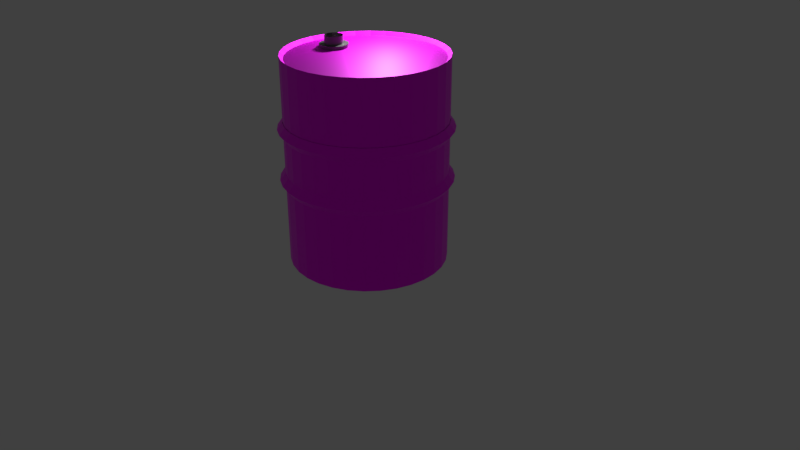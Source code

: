# Source: oilBarrel.blend  (saved by Blender 2.79.0; exported with 4.5.12 LTS)
import bpy
from mathutils import Matrix  # noqa: F401  (used for matrix-valued properties, if any)

bpy.ops.wm.read_factory_settings(use_empty=True)
scene = bpy.context.scene
scene.name = 'Scene'

# ---- collections
col_collection_1 = bpy.data.collections.new('Collection 1'); scene.collection.children.link(col_collection_1)

# ---- images (referenced by path relative to the original .blend; pixels are not part of the script)
import os
ASSET_DIR = os.environ.get("B2B_ASSET_DIR", "")  # directory of the original .blend (textures are referenced by path, not embedded)
HERE = os.path.dirname(os.path.abspath(__file__))  # packed textures are extracted next to this script under _unpacked/

def load_image(name, relpath, width, height, colorspace="sRGB"):
    """Load a texture the original file referenced (path relative to the .blend, or extracted next to this script)."""
    p = next((c for c in (os.path.join(HERE, relpath), os.path.join(ASSET_DIR, relpath)) if relpath and os.path.exists(c)), "")
    if p:
        img = bpy.data.images.load(p, check_existing=True)
        img.name = name
    else:  # same state as the original file: an image datablock whose file is absent (Cycles renders it pink)
        img = bpy.data.images.new(name, width, height)
        img.source = "FILE"
        img.filepath = "//" + (relpath or name)
    img.colorspace_settings.name = colorspace
    return img
img_texturescom_metalpainted0206_1_m_jpg = load_image('TexturesCom_MetalPainted0206_1_M.jpg', 'TexturesCom_MetalPainted0206_1_M.jpg', 1024, 1024, 'sRGB')
img_yellowsteelscratched_tiff = load_image('yellowSteelScratched.tiff', 'yellowSteelScratched.tiff', 1024, 1024, 'sRGB')

# ---- materials (node trees are filled in below, after node groups)
mat_redsteel = bpy.data.materials.new('redSteel')
mat_redsteel.alpha_threshold = 0.0
mat_redsteel.roughness = 0.5
mat_yellowsteel = bpy.data.materials.new('yellowSteel')
mat_yellowsteel.alpha_threshold = 0.0
mat_yellowsteel.roughness = 0.5
mat_shinymetalbarreltop = bpy.data.materials.new('shinyMetalBarrelTop')
mat_shinymetalbarreltop.alpha_threshold = 0.0
mat_shinymetalbarreltop.roughness = 0.5

# ---- material node trees
mat_redsteel.use_nodes = True; mat_redsteel.node_tree.nodes.clear()
_N = mat_redsteel.node_tree.nodes; _L = mat_redsteel.node_tree.links
n0 = _N.new('ShaderNodeOutputMaterial'); n0.name = 'Material Output'; n0.location = (300, 300)
n1 = _N.new('ShaderNodeBsdfPrincipled'); n1.name = 'Principled BSDF'; n1.location = (99, 319)
n1.width = 150
n1.subsurface_method = 'BURLEY'
n1.inputs[1].default_value = 0.7926
n1.inputs[3].default_value = 1.45
n1.inputs[9].default_value = (1.0, 1.0, 1.0)
n2 = _N.new('ShaderNodeTexImage'); n2.name = 'Image Texture'; n2.location = (-94, 236)
n2.width = 140
n2.image = img_texturescom_metalpainted0206_1_m_jpg
_L.new(n1.outputs[0], n0.inputs[0])
_L.new(n2.outputs[0], n1.inputs[0])
n0.is_active_output = True
mat_yellowsteel.use_nodes = True; mat_yellowsteel.node_tree.nodes.clear()
_N = mat_yellowsteel.node_tree.nodes; _L = mat_yellowsteel.node_tree.links
n0 = _N.new('ShaderNodeOutputMaterial'); n0.name = 'Material Output'; n0.location = (165, 294)
n1 = _N.new('ShaderNodeBsdfPrincipled'); n1.name = 'Principled BSDF'; n1.location = (-21, 309)
n1.width = 150
n1.subsurface_method = 'BURLEY'
n1.inputs[1].default_value = 0.7324
n1.inputs[2].default_value = 0.5401
n1.inputs[3].default_value = 1.45
n1.inputs[9].default_value = (1.0, 1.0, 1.0)
n2 = _N.new('ShaderNodeTexImage'); n2.name = 'Image Texture'; n2.location = (-204, 223)
n2.width = 140
n2.image = img_yellowsteelscratched_tiff
_L.new(n1.outputs[0], n0.inputs[0])
_L.new(n2.outputs[0], n1.inputs[0])
n0.is_active_output = True
mat_shinymetalbarreltop.use_nodes = True; mat_shinymetalbarreltop.node_tree.nodes.clear()
_N = mat_shinymetalbarreltop.node_tree.nodes; _L = mat_shinymetalbarreltop.node_tree.links
n0 = _N.new('ShaderNodeOutputMaterial'); n0.name = 'Material Output'; n0.location = (300, 300)
n1 = _N.new('ShaderNodeBsdfPrincipled'); n1.name = 'Principled BSDF'; n1.location = (110, 324)
n1.width = 150
n1.subsurface_method = 'BURLEY'
n1.inputs[0].default_value = (0.2485, 0.2485, 0.2485, 1.0)
n1.inputs[1].default_value = 1.0
n1.inputs[3].default_value = 1.45
n1.inputs[9].default_value = (1.0, 1.0, 1.0)
_L.new(n1.outputs[0], n0.inputs[0])
n0.is_active_output = True

# ---- world
world_world = bpy.data.worlds.new('World'); scene.world = world_world
world_world.color = (0.05088, 0.05088, 0.05088)
world_world.use_sun_shadow = False
world_world.sun_shadow_jitter_overblur = 0.0
world_world.cycles.sampling_method = 'MANUAL'

# ---- cameras
cam_camera = bpy.data.cameras.new('Camera')
cam_camera.clip_end = 100.0
cam_camera.lens = 35.0
cam_camera.sensor_width = 32.0
cam_camera.sensor_height = 18.0
cam_camera.ortho_scale = 7.314
cam_camera.dof.focus_distance = 0.0

# ---- lights
light_lamp = bpy.data.lights.new('Lamp', 'POINT')
light_lamp.transmission_factor = 0.0
light_lamp.cutoff_distance = 30.0
light_lamp.energy = 100.0
light_lamp.shadow_buffer_clip_start = 1.001
light_lamp.shadow_soft_size = 0.1
light_lamp.shadow_maximum_resolution = 0.006
light_lamp.use_absolute_resolution = True

# ---- meshes
me_cylinder = bpy.data.meshes.new('Cylinder')
me_cylinder.from_pydata([(0.0, 1.0, -1.0), (0.0, 1.0, 1.0), (0.1951, 0.9808, -1.0), (0.1951, 0.9808, 1.0), (0.3827, 0.9239, -1.0), (0.3827, 0.9239, 1.0), (0.5556, 0.8315, -1.0), (0.5556, 0.8315, 1.0), (0.7071, 0.7071, -1.0), (0.7071, 0.7071, 1.0), (0.8315, 0.5556, -1.0), (0.8315, 0.5556, 1.0), (0.9239, 0.3827, -1.0), (0.9239, 0.3827, 1.0), (0.9808, 0.1951, -1.0), (0.9808, 0.1951, 1.0), (1.0, 7.55e-08, -1.0), (1.0, 7.55e-08, 1.0), (0.9808, -0.1951, -1.0), (0.9808, -0.1951, 1.0), (0.9239, -0.3827, -1.0), (0.9239, -0.3827, 1.0), (0.8315, -0.5556, -1.0), (0.8315, -0.5556, 1.0), (0.7071, -0.7071, -1.0), (0.7071, -0.7071, 1.0), (0.5556, -0.8315, -1.0), (0.5556, -0.8315, 1.0), (0.3827, -0.9239, -1.0), (0.3827, -0.9239, 1.0), (0.1951, -0.9808, -1.0), (0.1951, -0.9808, 1.0), (-3.258e-07, -1.0, -1.0), (-3.258e-07, -1.0, 1.0), (-0.1951, -0.9808, -1.0), (-0.1951, -0.9808, 1.0), (-0.3827, -0.9239, -1.0), (-0.3827, -0.9239, 1.0), (-0.5556, -0.8315, -1.0), (-0.5556, -0.8315, 1.0), (-0.7071, -0.7071, -1.0), (-0.7071, -0.7071, 1.0), (-0.8315, -0.5556, -1.0), (-0.8315, -0.5556, 1.0), (-0.9239, -0.3827, -1.0), (-0.9239, -0.3827, 1.0), (-0.9808, -0.1951, -1.0), (-0.9808, -0.1951, 1.0), (-1.0, 9.656e-07, -1.0), (-1.0, 9.656e-07, 1.0), (-0.9808, 0.1951, -1.0), (-0.9808, 0.1951, 1.0), (-0.9239, 0.3827, -1.0), (-0.9239, 0.3827, 1.0), (-0.8315, 0.5556, -1.0), (-0.8315, 0.5556, 1.0), (-0.7071, 0.7071, -1.0), (-0.7071, 0.7071, 1.0), (-0.5556, 0.8315, -1.0), (-0.5556, 0.8315, 1.0), (-0.3827, 0.9239, -1.0), (-0.3827, 0.9239, 1.0), (-0.1951, 0.9808, -1.0), (-0.1951, 0.9808, 1.0), (8.084e-09, 1.003, 0.254), (0.0, 1.071, 0.3222), (0.1957, 0.9837, 0.254), (0.209, 1.05, 0.3222), (0.3838, 0.9266, 0.254), (0.4099, 0.9895, 0.3222), (0.5572, 0.8339, 0.254), (0.595, 0.8905, 0.3222), (0.7092, 0.7092, 0.254), (0.7573, 0.7573, 0.3222), (0.8339, 0.5572, 0.254), (0.8905, 0.595, 0.3222), (0.9266, 0.3838, 0.254), (0.9895, 0.4099, 0.3222), (0.9837, 0.1957, 0.254), (1.05, 0.209, 0.3222), (1.003, 9.512e-08, 0.254), (1.071, 8.086e-08, 0.3222), (0.9837, -0.1957, 0.254), (1.05, -0.209, 0.3222), (0.9266, -0.3838, 0.254), (0.9895, -0.4099, 0.3222), (0.8339, -0.5572, 0.254), (0.8905, -0.595, 0.3222), (0.7092, -0.7092, 0.254), (0.7573, -0.7573, 0.3222), (0.5572, -0.8339, 0.254), (0.595, -0.8905, 0.3222), (0.3838, -0.9266, 0.254), (0.4099, -0.9895, 0.3222), (0.1957, -0.9837, 0.254), (0.209, -1.05, 0.3222), (-3.187e-07, -1.003, 0.254), (-3.49e-07, -1.071, 0.3222), (-0.1957, -0.9837, 0.254), (-0.209, -1.05, 0.3222), (-0.3838, -0.9266, 0.254), (-0.4099, -0.9895, 0.3222), (-0.5572, -0.8339, 0.254), (-0.595, -0.8905, 0.3222), (-0.7092, -0.7092, 0.254), (-0.7573, -0.7573, 0.3222), (-0.8339, -0.5572, 0.254), (-0.8905, -0.595, 0.3222), (-0.9266, -0.3838, 0.254), (-0.9895, -0.4099, 0.3222), (-0.9837, -0.1957, 0.254), (-1.05, -0.209, 0.3222), (-1.003, 9.879e-07, 0.254), (-1.071, 1.034e-06, 0.3222), (-0.9837, 0.1957, 0.254), (-1.05, 0.209, 0.3222), (-0.9266, 0.3838, 0.254), (-0.9895, 0.4099, 0.3222), (-0.8339, 0.5572, 0.254), (-0.8905, 0.595, 0.3222), (-0.7092, 0.7092, 0.254), (-0.7573, 0.7573, 0.3222), (-0.5572, 0.8339, 0.254), (-0.595, 0.8905, 0.3222), (-0.3838, 0.9266, 0.254), (-0.4099, 0.9895, 0.3222), (-0.1957, 0.9837, 0.254), (-0.209, 1.05, 0.3222), (0.1959, 0.9849, 0.392), (7.7e-09, 1.004, 0.392), (0.3843, 0.9278, 0.392), (0.5579, 0.835, 0.392), (0.7101, 0.7101, 0.392), (0.835, 0.5579, 0.392), (0.9278, 0.3843, 0.392), (0.9849, 0.1959, 0.392), (1.004, 9.486e-08, 0.392), (0.9849, -0.1959, 0.392), (0.9278, -0.3843, 0.392), (0.835, -0.5579, 0.392), (0.7101, -0.7101, 0.392), (0.5579, -0.835, 0.392), (0.3843, -0.9278, 0.392), (0.1959, -0.9849, 0.392), (-3.195e-07, -1.004, 0.392), (-0.1959, -0.9849, 0.392), (-0.3843, -0.9278, 0.392), (-0.5579, -0.835, 0.392), (-0.7101, -0.7101, 0.392), (-0.835, -0.5579, 0.392), (-0.9278, -0.3843, 0.392), (-0.9849, -0.1959, 0.392), (-1.004, 9.887e-07, 0.392), (-0.9849, 0.1959, 0.392), (-0.9278, 0.3843, 0.392), (-0.835, 0.5579, 0.392), (-0.7101, 0.7101, 0.392), (-0.5579, 0.835, 0.392), (-0.3843, 0.9278, 0.392), (-0.1959, 0.9849, 0.392), (8.084e-09, 1.003, -0.2408), (0.0, 1.071, -0.1726), (0.1957, 0.9837, -0.2408), (0.209, 1.05, -0.1726), (0.3838, 0.9266, -0.2408), (0.4099, 0.9895, -0.1726), (0.5572, 0.8339, -0.2408), (0.595, 0.8905, -0.1726), (0.7092, 0.7092, -0.2408), (0.7573, 0.7573, -0.1726), (0.8339, 0.5572, -0.2408), (0.8905, 0.595, -0.1726), (0.9266, 0.3838, -0.2408), (0.9895, 0.4099, -0.1726), (0.9837, 0.1957, -0.2408), (1.05, 0.209, -0.1726), (1.003, 9.512e-08, -0.2408), (1.071, 8.086e-08, -0.1726), (0.9837, -0.1957, -0.2408), (1.05, -0.209, -0.1726), (0.9266, -0.3838, -0.2408), (0.9895, -0.4099, -0.1726), (0.8339, -0.5572, -0.2408), (0.8905, -0.595, -0.1726), (0.7092, -0.7092, -0.2408), (0.7573, -0.7573, -0.1726), (0.5572, -0.8339, -0.2408), (0.595, -0.8905, -0.1726), (0.3838, -0.9266, -0.2408), (0.4099, -0.9895, -0.1726), (0.1957, -0.9837, -0.2408), (0.209, -1.05, -0.1726), (-3.187e-07, -1.003, -0.2408), (-3.49e-07, -1.071, -0.1726), (-0.1957, -0.9837, -0.2408), (-0.209, -1.05, -0.1726), (-0.3838, -0.9266, -0.2408), (-0.4099, -0.9895, -0.1726), (-0.5572, -0.8339, -0.2408), (-0.595, -0.8905, -0.1726), (-0.7092, -0.7092, -0.2408), (-0.7573, -0.7573, -0.1726), (-0.8339, -0.5572, -0.2408), (-0.8905, -0.595, -0.1726), (-0.9266, -0.3838, -0.2408), (-0.9895, -0.4099, -0.1726), (-0.9837, -0.1957, -0.2408), (-1.05, -0.209, -0.1726), (-1.003, 9.879e-07, -0.2408), (-1.071, 1.034e-06, -0.1726), (-0.9837, 0.1957, -0.2408), (-1.05, 0.209, -0.1726), (-0.9266, 0.3838, -0.2408), (-0.9895, 0.4099, -0.1726), (-0.8339, 0.5572, -0.2408), (-0.8905, 0.595, -0.1726), (-0.7092, 0.7092, -0.2408), (-0.7573, 0.7573, -0.1726), (-0.5572, 0.8339, -0.2408), (-0.595, 0.8905, -0.1726), (-0.3838, 0.9266, -0.2408), (-0.4099, 0.9895, -0.1726), (-0.1957, 0.9837, -0.2408), (-0.209, 1.05, -0.1726), (0.1959, 0.9849, -0.1029), (7.7e-09, 1.004, -0.1029), (0.3843, 0.9278, -0.1029), (0.5579, 0.835, -0.1029), (0.7101, 0.7101, -0.1029), (0.835, 0.5579, -0.1029), (0.9278, 0.3843, -0.1029), (0.9849, 0.1959, -0.1029), (1.004, 9.486e-08, -0.1029), (0.9849, -0.1959, -0.1029), (0.9278, -0.3843, -0.1029), (0.835, -0.5579, -0.1029), (0.7101, -0.7101, -0.1029), (0.5579, -0.835, -0.1029), (0.3843, -0.9278, -0.1029), (0.1959, -0.9849, -0.1029), (-3.195e-07, -1.004, -0.1029), (-0.1959, -0.9849, -0.1029), (-0.3843, -0.9278, -0.1029), (-0.5579, -0.835, -0.1029), (-0.7101, -0.7101, -0.1029), (-0.835, -0.5579, -0.1029), (-0.9278, -0.3843, -0.1029), (-0.9849, -0.1959, -0.1029), (-1.004, 9.887e-07, -0.1029), (-0.9849, 0.1959, -0.1029), (-0.9278, 0.3843, -0.1029), (-0.835, 0.5579, -0.1029), (-0.7101, 0.7101, -0.1029), (-0.5579, 0.835, -0.1029), (-0.3843, 0.9278, -0.1029), (-0.1959, 0.9849, -0.1029), (0.186, 0.9351, 0.9672), (5.526e-09, 0.9535, 0.9672), (0.3649, 0.8809, 0.9672), (0.5297, 0.7928, 0.9672), (0.6742, 0.6742, 0.9672), (0.7928, 0.5297, 0.9672), (0.8809, 0.3649, 0.9672), (0.9351, 0.186, 0.9672), (0.9535, 8.525e-08, 0.9672), (0.9351, -0.186, 0.9672), (0.8809, -0.3649, 0.9672), (0.7928, -0.5297, 0.9672), (0.6742, -0.6742, 0.9672), (0.5297, -0.7928, 0.9672), (0.3649, -0.8809, 0.9672), (0.186, -0.9351, 0.9672), (-3.052e-07, -0.9535, 0.9672), (-0.186, -0.9351, 0.9672), (-0.3649, -0.8809, 0.9672), (-0.5297, -0.7928, 0.9672), (-0.6742, -0.6742, 0.9672), (-0.7928, -0.5297, 0.9672), (-0.8809, -0.3649, 0.9672), (-0.9351, -0.186, 0.9672), (-0.9535, 9.339e-07, 0.9672), (-0.9351, 0.186, 0.9672), (-0.8809, 0.3649, 0.9672), (-0.7928, 0.5297, 0.9672), (-0.6742, 0.6742, 0.9672), (-0.5297, 0.7928, 0.9672), (-0.3649, 0.8809, 0.9672), (-0.186, 0.9351, 0.9672), (7.128e-09, 0.94, -0.9558), (0.1834, 0.9219, -0.9558), (0.3597, 0.8684, -0.9558), (0.5222, 0.7816, -0.9558), (0.6647, 0.6647, -0.9558), (0.7816, 0.5222, -0.9558), (0.8684, 0.3597, -0.9558), (0.9219, 0.1834, -0.9558), (0.94, 8.807e-08, -0.9558), (0.9219, -0.1834, -0.9558), (0.8684, -0.3597, -0.9558), (0.7816, -0.5222, -0.9558), (0.6647, -0.6647, -0.9558), (0.5222, -0.7816, -0.9558), (0.3597, -0.8684, -0.9558), (0.1834, -0.9219, -0.9558), (-2.992e-07, -0.94, -0.9558), (-0.1834, -0.9219, -0.9558), (-0.3597, -0.8684, -0.9558), (-0.5222, -0.7816, -0.9558), (-0.6647, -0.6647, -0.9558), (-0.7816, -0.5222, -0.9558), (-0.8684, -0.3597, -0.9558), (-0.9219, -0.1834, -0.9558), (-0.94, 9.247e-07, -0.9558), (-0.9219, 0.1834, -0.9558), (-0.8684, 0.3597, -0.9558), (-0.7816, 0.5222, -0.9558), (-0.6647, 0.6647, -0.9558), (-0.5222, 0.7816, -0.9558), (-0.3597, 0.8684, -0.9558), (-0.1834, 0.9219, -0.9558), (-0.5618, 0.08671, 0.9672), (-0.545, 0.08161, 0.9672), (-0.5295, 0.07333, 0.9672), (-0.5159, 0.06218, 0.9672), (-0.5048, 0.0486, 0.9672), (-0.4965, 0.0331, 0.9672), (-0.4914, 0.01628, 0.9672), (-0.4897, -0.001204, 0.9672), (-0.4914, -0.01869, 0.9672), (-0.4965, -0.03551, 0.9672), (-0.5048, -0.051, 0.9672), (-0.5159, -0.06459, 0.9672), (-0.5295, -0.07573, 0.9672), (-0.545, -0.08402, 0.9672), (-0.5618, -0.08912, 0.9672), (-0.5793, -0.09084, 0.9672), (-0.5968, -0.08912, 0.9672), (-0.6136, -0.08402, 0.9672), (-0.6291, -0.07573, 0.9672), (-0.6427, -0.06459, 0.9672), (-0.6538, -0.051, 0.9672), (-0.6621, -0.03551, 0.9672), (-0.6672, -0.01869, 0.9672), (-0.6689, -0.001204, 0.9672), (-0.6672, 0.01628, 0.9672), (-0.6621, 0.0331, 0.9672), (-0.6538, 0.0486, 0.9672), (-0.6427, 0.06218, 0.9672), (-0.6291, 0.07333, 0.9672), (-0.6136, 0.08161, 0.9672), (-0.5968, 0.08671, 0.9672), (-0.5793, 0.08843, 0.9672), (-0.5763, 0.1786, 0.9973), (-0.5763, 0.1786, 0.9559), (-0.5415, 0.1752, 0.9973), (-0.5415, 0.1752, 0.9559), (-0.508, 0.165, 0.9973), (-0.508, 0.165, 0.9559), (-0.4771, 0.1485, 0.9973), (-0.4771, 0.1485, 0.9559), (-0.45, 0.1263, 0.9973), (-0.45, 0.1263, 0.9559), (-0.4278, 0.09924, 0.9973), (-0.4278, 0.09924, 0.9559), (-0.4113, 0.06836, 0.9973), (-0.4113, 0.06836, 0.9559), (-0.4011, 0.03485, 0.9973), (-0.4011, 0.03485, 0.9559), (-0.3977, 1.349e-08, 0.9973), (-0.3977, 1.349e-08, 0.9559), (-0.4011, -0.03485, 0.9973), (-0.4011, -0.03485, 0.9559), (-0.4113, -0.06836, 0.9973), (-0.4113, -0.06836, 0.9559), (-0.4278, -0.09924, 0.9973), (-0.4278, -0.09924, 0.9559), (-0.45, -0.1263, 0.9973), (-0.45, -0.1263, 0.9559), (-0.4771, -0.1485, 0.9973), (-0.4771, -0.1485, 0.9559), (-0.508, -0.165, 0.9973), (-0.508, -0.165, 0.9559), (-0.5415, -0.1752, 0.9973), (-0.5415, -0.1752, 0.9559), (-0.5763, -0.1786, 0.9973), (-0.5763, -0.1786, 0.9559), (-0.6112, -0.1752, 0.9973), (-0.6112, -0.1752, 0.9559), (-0.6447, -0.165, 0.9973), (-0.6447, -0.165, 0.9559), (-0.6756, -0.1485, 0.9973), (-0.6756, -0.1485, 0.9559), (-0.7026, -0.1263, 0.9973), (-0.7026, -0.1263, 0.9559), (-0.7249, -0.09924, 0.9973), (-0.7249, -0.09924, 0.9559), (-0.7414, -0.06836, 0.9973), (-0.7414, -0.06836, 0.9559), (-0.7515, -0.03485, 0.9973), (-0.7515, -0.03485, 0.9559), (-0.755, 1.725e-07, 0.9973), (-0.755, 1.725e-07, 0.9559), (-0.7515, 0.03485, 0.9973), (-0.7515, 0.03485, 0.9559), (-0.7414, 0.06836, 0.9973), (-0.7414, 0.06836, 0.9559), (-0.7249, 0.09924, 0.9973), (-0.7249, 0.09924, 0.9559), (-0.7026, 0.1263, 0.9973), (-0.7026, 0.1263, 0.9559), (-0.6756, 0.1485, 0.9973), (-0.6756, 0.1485, 0.9559), (-0.6447, 0.165, 0.9973), (-0.6447, 0.165, 0.9559), (-0.6112, 0.1752, 0.9973), (-0.6112, 0.1752, 0.9559), (-0.5763, 0.1152, 1.075), (-0.5763, 0.1152, 0.9894), (-0.5539, 0.113, 1.075), (-0.5539, 0.113, 0.9894), (-0.5323, 0.1064, 1.075), (-0.5323, 0.1064, 0.9894), (-0.5123, 0.09578, 1.075), (-0.5123, 0.09578, 0.9894), (-0.4949, 0.08146, 1.075), (-0.4949, 0.08146, 0.9894), (-0.4806, 0.064, 1.075), (-0.4806, 0.064, 0.9894), (-0.4699, 0.04408, 1.075), (-0.4699, 0.04408, 0.9894), (-0.4634, 0.02247, 1.075), (-0.4634, 0.02247, 0.9894), (-0.4611, 8.697e-09, 1.075), (-0.4611, 8.697e-09, 0.9894), (-0.4634, -0.02247, 1.075), (-0.4634, -0.02247, 0.9894), (-0.4699, -0.04408, 1.075), (-0.4699, -0.04408, 0.9894), (-0.4806, -0.064, 1.075), (-0.4806, -0.064, 0.9894), (-0.4949, -0.08146, 1.075), (-0.4949, -0.08146, 0.9894), (-0.5123, -0.09578, 1.075), (-0.5123, -0.09578, 0.9894), (-0.5323, -0.1064, 1.075), (-0.5323, -0.1064, 0.9894), (-0.5539, -0.113, 1.075), (-0.5539, -0.113, 0.9894), (-0.5763, -0.1152, 1.075), (-0.5763, -0.1152, 0.9894), (-0.5988, -0.113, 1.075), (-0.5988, -0.113, 0.9894), (-0.6204, -0.1064, 1.075), (-0.6204, -0.1064, 0.9894), (-0.6403, -0.09578, 1.075), (-0.6403, -0.09578, 0.9894), (-0.6578, -0.08146, 1.075), (-0.6578, -0.08146, 0.9894), (-0.6721, -0.064, 1.075), (-0.6721, -0.064, 0.9894), (-0.6828, -0.04408, 1.075), (-0.6828, -0.04408, 0.9894), (-0.6893, -0.02247, 1.075), (-0.6893, -0.02247, 0.9894), (-0.6915, 1.112e-07, 1.075), (-0.6915, 1.112e-07, 0.9894), (-0.6893, 0.02247, 1.075), (-0.6893, 0.02247, 0.9894), (-0.6828, 0.04408, 1.075), (-0.6828, 0.04408, 0.9894), (-0.6721, 0.064, 1.075), (-0.6721, 0.064, 0.9894), (-0.6578, 0.08146, 1.075), (-0.6578, 0.08146, 0.9894), (-0.6403, 0.09578, 1.075), (-0.6403, 0.09578, 0.9894), (-0.6204, 0.1064, 1.075), (-0.6204, 0.1064, 0.9894), (-0.5988, 0.113, 1.075), (-0.5988, 0.113, 0.9894), (-0.574, 0.1777, 0.9984), (-0.6086, 0.1743, 0.9984), (-0.6419, 0.1642, 0.9984), (-0.6726, 0.1478, 0.9984), (-0.6994, 0.1258, 0.9984), (-0.7215, 0.0989, 0.9984), (-0.7379, 0.06824, 0.9984), (-0.748, 0.03497, 0.9984), (-0.7514, 0.0003697, 0.9984), (-0.748, -0.03423, 0.9984), (-0.7379, -0.0675, 0.9984), (-0.7215, -0.09816, 0.9984), (-0.6994, -0.125, 0.9984), (-0.6726, -0.1471, 0.9984), (-0.6419, -0.1635, 0.9984), (-0.6086, -0.1736, 0.9984), (-0.574, -0.177, 0.9984), (-0.5394, -0.1736, 0.9984), (-0.5062, -0.1635, 0.9984), (-0.4755, -0.1471, 0.9984), (-0.4486, -0.125, 0.9984), (-0.4266, -0.09816, 0.9984), (-0.4102, -0.0675, 0.9984), (-0.4001, -0.03423, 0.9984), (-0.3967, 0.0003699, 0.9984), (-0.4001, 0.03497, 0.9984), (-0.4102, 0.06824, 0.9984), (-0.4266, 0.0989, 0.9984), (-0.4486, 0.1258, 0.9984), (-0.4755, 0.1478, 0.9984), (-0.5062, 0.1642, 0.9984), (-0.5394, 0.1743, 0.9984), (-0.574, 0.1121, 0.9984), (-0.5958, 0.1099, 0.9984), (-0.6168, 0.1036, 0.9984), (-0.6361, 0.09324, 0.9984), (-0.653, 0.07935, 0.9984), (-0.6669, 0.06243, 0.9984), (-0.6772, 0.04312, 0.9984), (-0.6836, 0.02216, 0.9984), (-0.6857, 0.0003697, 0.9984), (-0.6836, -0.02142, 0.9984), (-0.6772, -0.04238, 0.9984), (-0.6669, -0.06169, 0.9984), (-0.653, -0.07861, 0.9984), (-0.6361, -0.09251, 0.9984), (-0.6168, -0.1028, 0.9984), (-0.5958, -0.1092, 0.9984), (-0.574, -0.1113, 0.9984), (-0.5522, -0.1092, 0.9984), (-0.5313, -0.1028, 0.9984), (-0.512, -0.09251, 0.9984), (-0.495, -0.07861, 0.9984), (-0.4812, -0.06169, 0.9984), (-0.4708, -0.04238, 0.9984), (-0.4645, -0.02142, 0.9984), (-0.4623, 0.0003698, 0.9984), (-0.4645, 0.02216, 0.9984), (-0.4708, 0.04312, 0.9984), (-0.4812, 0.06243, 0.9984), (-0.495, 0.07935, 0.9984), (-0.512, 0.09324, 0.9984), (-0.5313, 0.1036, 0.9984), (-0.5522, 0.1099, 0.9984)], [], [(0, 1, 3, 2), (2, 3, 5, 4), (4, 5, 7, 6), (6, 7, 9, 8), (8, 9, 11, 10), (10, 11, 13, 12), (12, 13, 15, 14), (14, 15, 17, 16), (16, 17, 19, 18), (18, 19, 21, 20), (20, 21, 23, 22), (22, 23, 25, 24), (24, 25, 27, 26), (26, 27, 29, 28), (28, 29, 31, 30), (30, 31, 33, 32), (32, 33, 35, 34), (34, 35, 37, 36), (36, 37, 39, 38), (38, 39, 41, 40), (40, 41, 43, 42), (42, 43, 45, 44), (44, 45, 47, 46), (46, 47, 49, 48), (48, 49, 51, 50), (50, 51, 53, 52), (52, 53, 55, 54), (54, 55, 57, 56), (56, 57, 59, 58), (58, 59, 61, 60), (45, 43, 277, 278), (60, 61, 63, 62), (62, 63, 1, 0), (16, 18, 297, 296), (64, 65, 67, 66), (66, 67, 69, 68), (68, 69, 71, 70), (70, 71, 73, 72), (72, 73, 75, 74), (74, 75, 77, 76), (76, 77, 79, 78), (78, 79, 81, 80), (80, 81, 83, 82), (82, 83, 85, 84), (84, 85, 87, 86), (86, 87, 89, 88), (88, 89, 91, 90), (90, 91, 93, 92), (92, 93, 95, 94), (94, 95, 97, 96), (96, 97, 99, 98), (98, 99, 101, 100), (100, 101, 103, 102), (102, 103, 105, 104), (104, 105, 107, 106), (106, 107, 109, 108), (108, 109, 111, 110), (110, 111, 113, 112), (112, 113, 115, 114), (114, 115, 117, 116), (116, 117, 119, 118), (118, 119, 121, 120), (120, 121, 123, 122), (122, 123, 125, 124), (73, 71, 131, 132), (124, 125, 127, 126), (126, 127, 65, 64), (64, 66, 68, 70, 72, 74, 76, 78, 80, 82, 84, 86, 88, 90, 92, 94, 96, 98, 100, 102, 104, 106, 108, 110, 112, 114, 116, 118, 120, 122, 124, 126), (91, 89, 140, 141), (109, 107, 149, 150), (127, 125, 158, 159), (83, 81, 136, 137), (101, 99, 145, 146), (119, 117, 154, 155), (75, 73, 132, 133), (93, 91, 141, 142), (111, 109, 150, 151), (67, 65, 129, 128), (65, 127, 159, 129), (85, 83, 137, 138), (103, 101, 146, 147), (121, 119, 155, 156), (77, 75, 133, 134), (95, 93, 142, 143), (113, 111, 151, 152), (69, 67, 128, 130), (87, 85, 138, 139), (105, 103, 147, 148), (123, 121, 156, 157), (79, 77, 134, 135), (97, 95, 143, 144), (115, 113, 152, 153), (71, 69, 130, 131), (89, 87, 139, 140), (107, 105, 148, 149), (125, 123, 157, 158), (81, 79, 135, 136), (99, 97, 144, 145), (117, 115, 153, 154), (160, 161, 163, 162), (162, 163, 165, 164), (164, 165, 167, 166), (166, 167, 169, 168), (168, 169, 171, 170), (170, 171, 173, 172), (172, 173, 175, 174), (174, 175, 177, 176), (176, 177, 179, 178), (178, 179, 181, 180), (180, 181, 183, 182), (182, 183, 185, 184), (184, 185, 187, 186), (186, 187, 189, 188), (188, 189, 191, 190), (190, 191, 193, 192), (192, 193, 195, 194), (194, 195, 197, 196), (196, 197, 199, 198), (198, 199, 201, 200), (200, 201, 203, 202), (202, 203, 205, 204), (204, 205, 207, 206), (206, 207, 209, 208), (208, 209, 211, 210), (210, 211, 213, 212), (212, 213, 215, 214), (214, 215, 217, 216), (216, 217, 219, 218), (218, 219, 221, 220), (169, 167, 227, 228), (220, 221, 223, 222), (222, 223, 161, 160), (160, 162, 164, 166, 168, 170, 172, 174, 176, 178, 180, 182, 184, 186, 188, 190, 192, 194, 196, 198, 200, 202, 204, 206, 208, 210, 212, 214, 216, 218, 220, 222), (224, 225, 255, 254, 253, 252, 251, 250, 249, 248, 247, 246, 245, 244, 243, 242, 241, 240, 239, 238, 237, 236, 235, 234, 233, 232, 231, 230, 229, 228, 227, 226), (187, 185, 236, 237), (205, 203, 245, 246), (223, 221, 254, 255), (179, 177, 232, 233), (197, 195, 241, 242), (215, 213, 250, 251), (171, 169, 228, 229), (189, 187, 237, 238), (207, 205, 246, 247), (163, 161, 225, 224), (161, 223, 255, 225), (181, 179, 233, 234), (199, 197, 242, 243), (217, 215, 251, 252), (173, 171, 229, 230), (191, 189, 238, 239), (209, 207, 247, 248), (165, 163, 224, 226), (183, 181, 234, 235), (201, 199, 243, 244), (219, 217, 252, 253), (175, 173, 230, 231), (193, 191, 239, 240), (211, 209, 248, 249), (167, 165, 226, 227), (185, 183, 235, 236), (203, 201, 244, 245), (221, 219, 253, 254), (177, 175, 231, 232), (195, 193, 240, 241), (213, 211, 249, 250), (256, 257, 287, 286, 285, 284, 283, 282, 281, 280, 343, 344, 345, 346, 347, 348, 349, 350, 351, 320, 321, 322, 323, 324, 325, 326, 327, 265, 264, 263, 262, 261, 260, 259, 258), (63, 61, 286, 287), (19, 17, 264, 265), (37, 35, 273, 274), (55, 53, 282, 283), (11, 9, 260, 261), (29, 27, 269, 270), (47, 45, 278, 279), (3, 1, 257, 256), (1, 63, 287, 257), (21, 19, 265, 266), (39, 37, 274, 275), (57, 55, 283, 284), (13, 11, 261, 262), (31, 29, 270, 271), (49, 47, 279, 280), (5, 3, 256, 258), (23, 21, 266, 267), (41, 39, 275, 276), (59, 57, 284, 285), (15, 13, 262, 263), (33, 31, 271, 272), (51, 49, 280, 281), (7, 5, 258, 259), (25, 23, 267, 268), (43, 41, 276, 277), (61, 59, 285, 286), (17, 15, 263, 264), (35, 33, 272, 273), (53, 51, 281, 282), (9, 7, 259, 260), (27, 25, 268, 269), (288, 289, 290, 291, 292, 293, 294, 295, 296, 297, 298, 299, 300, 301, 302, 303, 304, 305, 306, 307, 308, 309, 310, 311, 312, 313, 314, 315, 316, 317, 318, 319), (34, 36, 306, 305), (52, 54, 315, 314), (8, 10, 293, 292), (26, 28, 302, 301), (0, 2, 289, 288), (44, 46, 311, 310), (62, 0, 288, 319), (18, 20, 298, 297), (36, 38, 307, 306), (54, 56, 316, 315), (10, 12, 294, 293), (28, 30, 303, 302), (46, 48, 312, 311), (2, 4, 290, 289), (20, 22, 299, 298), (38, 40, 308, 307), (56, 58, 317, 316), (12, 14, 295, 294), (30, 32, 304, 303), (48, 50, 313, 312), (4, 6, 291, 290), (22, 24, 300, 299), (40, 42, 309, 308), (58, 60, 318, 317), (14, 16, 296, 295), (32, 34, 305, 304), (50, 52, 314, 313), (6, 8, 292, 291), (24, 26, 301, 300), (42, 44, 310, 309), (60, 62, 319, 318), (265, 327, 328, 329, 330, 331, 332, 333, 334, 335, 336, 337, 338, 339, 340, 341, 342, 343, 280, 279, 278, 277, 276, 275, 274, 273, 272, 271, 270, 269, 268, 267, 266), (352, 353, 355, 354), (354, 355, 357, 356), (356, 357, 359, 358), (358, 359, 361, 360), (360, 361, 363, 362), (362, 363, 365, 364), (364, 365, 367, 366), (366, 367, 369, 368), (368, 369, 371, 370), (370, 371, 373, 372), (372, 373, 375, 374), (374, 375, 377, 376), (376, 377, 379, 378), (378, 379, 381, 380), (380, 381, 383, 382), (382, 383, 385, 384), (384, 385, 387, 386), (386, 387, 389, 388), (388, 389, 391, 390), (390, 391, 393, 392), (392, 393, 395, 394), (394, 395, 397, 396), (396, 397, 399, 398), (398, 399, 401, 400), (400, 401, 403, 402), (402, 403, 405, 404), (404, 405, 407, 406), (406, 407, 409, 408), (408, 409, 411, 410), (410, 411, 413, 412), (412, 413, 415, 414), (414, 415, 353, 352), (416, 417, 419, 418), (418, 419, 421, 420), (420, 421, 423, 422), (422, 423, 425, 424), (424, 425, 427, 426), (426, 427, 429, 428), (428, 429, 431, 430), (430, 431, 433, 432), (432, 433, 435, 434), (434, 435, 437, 436), (436, 437, 439, 438), (438, 439, 441, 440), (440, 441, 443, 442), (442, 443, 445, 444), (444, 445, 447, 446), (446, 447, 449, 448), (448, 449, 451, 450), (450, 451, 453, 452), (452, 453, 455, 454), (454, 455, 457, 456), (456, 457, 459, 458), (458, 459, 461, 460), (460, 461, 463, 462), (462, 463, 465, 464), (464, 465, 467, 466), (466, 467, 469, 468), (468, 469, 471, 470), (470, 471, 473, 472), (472, 473, 475, 474), (474, 475, 477, 476), (476, 477, 479, 478), (478, 479, 417, 416), (495, 494, 526, 527), (482, 481, 513, 514), (509, 508, 540, 541), (496, 495, 527, 528), (483, 482, 514, 515), (510, 509, 541, 542), (497, 496, 528, 529), (484, 483, 515, 516), (511, 510, 542, 543), (498, 497, 529, 530), (485, 484, 516, 517), (480, 511, 543, 512), (499, 498, 530, 531), (486, 485, 517, 518), (500, 499, 531, 532), (487, 486, 518, 519), (501, 500, 532, 533), (488, 487, 519, 520), (502, 501, 533, 534), (489, 488, 520, 521), (503, 502, 534, 535), (490, 489, 521, 522), (504, 503, 535, 536), (491, 490, 522, 523), (505, 504, 536, 537), (492, 491, 523, 524), (506, 505, 537, 538), (493, 492, 524, 525), (507, 506, 538, 539), (494, 493, 525, 526), (481, 480, 512, 513), (508, 507, 539, 540)])
me_cylinder.polygons.foreach_set('material_index', [0, 0, 0, 0, 0, 0, 0, 0, 0, 0, 0, 0, 0, 0, 0, 0, 0, 0, 0, 0, 0, 0, 0, 0, 0, 0, 0, 0, 0, 0, 1, 0, 0, 1, 0, 0, 0, 0, 0, 0, 0, 0, 0, 0, 0, 0, 0, 0, 0, 0, 0, 0, 0, 0, 0, 0, 0, 0, 0, 0, 0, 0, 0, 0, 0, 0, 0, 0, 0, 0, 0, 0, 0, 0, 0, 0, 0, 0, 0, 0, 0, 0, 0, 0, 0, 0, 0, 0, 0, 0, 0, 0, 0, 0, 0, 0, 0, 0, 0, 0, 0, 0, 0, 0, 0, 0, 0, 0, 0, 0, 0, 0, 0, 0, 0, 0, 0, 0, 0, 0, 0, 0, 0, 0, 0, 0, 0, 0, 0, 0, 0, 0, 0, 0, 0, 0, 0, 0, 0, 0, 0, 0, 0, 0, 0, 0, 0, 0, 0, 0, 0, 0, 0, 0, 0, 0, 0, 0, 0, 0, 0, 0, 0, 0, 0, 1, 1, 1, 1, 1, 1, 1, 1, 1, 1, 1, 1, 1, 1, 1, 1, 1, 1, 1, 1, 1, 1, 1, 1, 1, 1, 1, 1, 1, 1, 1, 1, 1, 1, 1, 1, 1, 1, 1, 1, 1, 1, 1, 1, 1, 1, 1, 1, 1, 1, 1, 1, 1, 1, 1, 1, 1, 1, 1, 1, 1, 1, 1, 1, 1, 2, 2, 2, 2, 2, 2, 2, 2, 2, 2, 2, 2, 2, 2, 2, 2, 2, 2, 2, 2, 2, 2, 2, 2, 2, 2, 2, 2, 2, 2, 2, 2, 2, 2, 2, 2, 2, 2, 2, 2, 2, 2, 2, 2, 2, 2, 2, 2, 2, 2, 2, 2, 2, 2, 2, 2, 2, 2, 2, 2, 2, 2, 2, 2, 2, 2, 2, 2, 2, 2, 2, 2, 2, 2, 2, 2, 2, 2, 2, 2, 2, 2, 2, 2, 2, 2, 2, 2, 2, 2, 2, 2, 2, 2, 2, 2])
_uv = me_cylinder.uv_layers.new(name='UVMap')
_uv.uv.foreach_set('vector', [0.6484, 0.0, 0.6484, 0.3235, 0.6235, 0.3235, 0.6235, 0.0, 0.6235, 0.0, 0.6235, 0.3235, 0.599, 0.3235, 0.599, 2.893e-08, 0.599, 2.893e-08, 0.599, 0.3235, 0.576, 0.3235, 0.576, 1.928e-08, 0.576, 1.928e-08, 0.576, 0.3235, 0.5552, 0.3235, 0.5552, 1.928e-08, 0.5552, 1.928e-08, 0.5552, 0.3235, 0.5376, 0.3235, 0.5376, 1.928e-08, 0.4329, 0.6765, 0.4329, 1.0, 0.4122, 1.0, 0.4122, 0.6765, 0.4122, 0.6765, 0.4122, 1.0, 0.3891, 1.0, 0.3891, 0.6765, 0.3891, 0.6765, 0.3891, 1.0, 0.3646, 1.0, 0.3646, 0.6765, 0.3646, 0.6765, 0.3646, 1.0, 0.3397, 1.0, 0.3397, 0.6765, 0.3397, 0.6765, 0.3397, 1.0, 0.3152, 1.0, 0.3152, 0.6765, 0.3152, 0.6765, 0.3152, 1.0, 0.2921, 1.0, 0.2921, 0.6765, 0.2921, 0.6765, 0.2921, 1.0, 0.2714, 1.0, 0.2714, 0.6765, 0.5376, 0.6471, 0.5376, 0.3235, 0.5583, 0.3235, 0.5583, 0.6471, 0.5583, 0.6471, 0.5583, 0.3235, 0.5814, 0.3235, 0.5814, 0.6471, 0.5814, 0.6471, 0.5814, 0.3235, 0.6058, 0.3235, 0.6058, 0.6471, 0.6058, 0.6471, 0.6058, 0.3235, 0.6308, 0.3235, 0.6308, 0.6471, 0.6308, 0.6471, 0.6308, 0.3235, 0.6553, 0.3235, 0.6553, 0.6471, 0.6553, 0.6471, 0.6553, 0.3235, 0.6783, 0.3235, 0.6783, 0.6471, 0.6783, 0.6471, 0.6783, 0.3235, 0.6991, 0.3235, 0.6991, 0.6471, 0.6991, 0.6471, 0.6991, 0.3235, 0.7167, 0.3235, 0.7167, 0.6471, 0.7363, 0.3238, 0.7363, 0.0002671, 0.7571, 0.0002671, 0.7571, 0.3238, 0.7571, 0.3238, 0.7571, 0.0002671, 0.7801, 0.0002671, 0.7801, 0.3238, 0.7801, 0.3238, 0.7801, 0.0002671, 0.8046, 0.0002671, 0.8046, 0.3238, 0.8046, 0.3238, 0.8046, 0.0002671, 0.8295, 0.0002671, 0.8295, 0.3238, 0.8295, 0.3238, 0.8295, 0.0002671, 0.854, 0.0002671, 0.854, 0.3238, 0.854, 0.3238, 0.854, 0.0002671, 0.8771, 0.0002671, 0.8771, 0.3238, 0.8771, 0.3238, 0.8771, 0.0002671, 0.8978, 0.0002671, 0.8978, 0.3238, 0.8978, 0.3238, 0.8978, 0.0002671, 0.9155, 0.0002671, 0.9155, 0.3238, 0.7344, 1.928e-08, 0.7344, 0.3235, 0.7167, 0.3235, 0.7167, 1.928e-08, 0.7167, 1.928e-08, 0.7167, 0.3235, 0.696, 0.3235, 0.696, 1.928e-08, 0.0, 0.0, 1.0, 0.0, 1.0, 1.0, 0.0, 1.0, 0.696, 1.928e-08, 0.696, 0.3235, 0.6729, 0.3235, 0.6729, 1.928e-08, 0.6729, 1.928e-08, 0.6729, 0.3235, 0.6484, 0.3235, 0.6484, 0.0, 0.0, 0.0, 1.0, 0.0, 1.0, 1.0, 0.0, 1.0, 0.03513, 0.7241, 0.04381, 0.723, 0.04381, 0.757, 0.03513, 0.7559, 0.1482, 0.3339, 0.1491, 0.3449, 0.1223, 0.3449, 0.1232, 0.3339, 0.1232, 0.3339, 0.1223, 0.3449, 0.09611, 0.3382, 0.09863, 0.3277, 0.09863, 0.3277, 0.09611, 0.3382, 0.07142, 0.3252, 0.0755, 0.3155, 0.0755, 0.3155, 0.07142, 0.3252, 0.04919, 0.3064, 0.05469, 0.2978, 0.05469, 0.2978, 0.04919, 0.3064, 0.03029, 0.2823, 0.03699, 0.2754, 0.03699, 0.2754, 0.03029, 0.2823, 0.01544, 0.2541, 0.02309, 0.2489, 0.02309, 0.2489, 0.01544, 0.2541, 0.005215, 0.2227, 0.01351, 0.2195, 0.0, 0.7241, 0.008684, 0.723, 0.008684, 0.757, 0.0, 0.7559, 0.008625, 0.1883, 1.518e-08, 0.1894, 0.0, 0.1554, 0.008625, 0.1565, 0.008625, 0.1565, 0.0, 0.1554, 0.005215, 0.1221, 0.01351, 0.1253, 0.01351, 0.1253, 0.005215, 0.1221, 0.01544, 0.09075, 0.02309, 0.09594, 0.02309, 0.09594, 0.01544, 0.09075, 0.03029, 0.06251, 0.03699, 0.0695, 0.03699, 0.0695, 0.03029, 0.06251, 0.04919, 0.03849, 0.05469, 0.04701, 0.05469, 0.04701, 0.04919, 0.03849, 0.07142, 0.01962, 0.0755, 0.02934, 0.4856, 0.7427, 0.4769, 0.7437, 0.4769, 0.7098, 0.4856, 0.7109, 0.09863, 0.01717, 0.09611, 0.006626, 0.1223, 1.928e-08, 0.1232, 0.01096, 0.1232, 0.01096, 0.1223, 1.928e-08, 0.1491, 0.0, 0.1482, 0.01096, 0.1482, 0.01096, 0.1491, 0.0, 0.1753, 0.006626, 0.1728, 0.01717, 0.1728, 0.01717, 0.1753, 0.006626, 0.2, 0.01962, 0.1959, 0.02934, 0.1959, 0.02934, 0.2, 0.01962, 0.2222, 0.03849, 0.2167, 0.04701, 0.2167, 0.04701, 0.2222, 0.03849, 0.2411, 0.06251, 0.2344, 0.0695, 0.2344, 0.0695, 0.2411, 0.06251, 0.2559, 0.09075, 0.2483, 0.09594, 0.4856, 0.7109, 0.4943, 0.7098, 0.4943, 0.7437, 0.4856, 0.7427, 0.2579, 0.1253, 0.2662, 0.1221, 0.2714, 0.1554, 0.2628, 0.1565, 0.2628, 0.1565, 0.2714, 0.1554, 0.2714, 0.1894, 0.2628, 0.1883, 0.2628, 0.1883, 0.2714, 0.1894, 0.2662, 0.2227, 0.2579, 0.2195, 0.2579, 0.2195, 0.2662, 0.2227, 0.2559, 0.2541, 0.2483, 0.2489, 0.2483, 0.2489, 0.2559, 0.2541, 0.2411, 0.2823, 0.2344, 0.2754, 0.2344, 0.2754, 0.2411, 0.2823, 0.2222, 0.3064, 0.2167, 0.2978, 0.4936, 0.3064, 0.4714, 0.3252, 0.4673, 0.3157, 0.4882, 0.298, 0.2167, 0.2978, 0.2222, 0.3064, 0.2, 0.3252, 0.1959, 0.3155, 0.1959, 0.3155, 0.2, 0.3252, 0.1753, 0.3382, 0.1728, 0.3277, 0.1728, 0.3277, 0.1482, 0.3339, 0.1232, 0.3339, 0.09863, 0.3277, 0.0755, 0.3155, 0.05469, 0.2978, 0.03699, 0.2754, 0.02309, 0.2489, 0.01351, 0.2195, 0.008625, 0.1883, 0.008625, 0.1565, 0.01351, 0.1253, 0.02309, 0.09594, 0.03699, 0.0695, 0.05469, 0.04701, 0.0755, 0.02934, 0.09863, 0.01717, 0.1232, 0.01096, 0.1482, 0.01096, 0.1728, 0.01717, 0.1959, 0.02934, 0.2167, 0.04701, 0.2344, 0.0695, 0.2483, 0.09594, 0.2579, 0.1253, 0.2628, 0.1565, 0.2628, 0.1883, 0.2579, 0.2195, 0.2483, 0.2489, 0.2344, 0.2754, 0.2167, 0.2978, 0.1959, 0.3155, 0.4936, 0.03849, 0.5125, 0.06251, 0.5059, 0.06937, 0.4882, 0.04685, 0.2868, 0.09075, 0.3017, 0.06251, 0.3083, 0.06937, 0.2943, 0.09585, 0.3675, 0.3382, 0.3428, 0.3252, 0.3468, 0.3157, 0.37, 0.3279, 0.008684, 0.757, 0.008684, 0.723, 0.01756, 0.7241, 0.01756, 0.7559, 0.3675, 0.006626, 0.3937, 0.0, 0.3945, 0.01076, 0.37, 0.01697, 0.2868, 0.2541, 0.2766, 0.2227, 0.2847, 0.2196, 0.2943, 0.249, 0.5125, 0.2823, 0.4936, 0.3064, 0.4882, 0.298, 0.5059, 0.2755, 0.4714, 0.01962, 0.4936, 0.03849, 0.4882, 0.04685, 0.4673, 0.02916, 0.4943, 0.7098, 0.4943, 0.6765, 0.5032, 0.6796, 0.5032, 0.7108, 0.04381, 0.757, 0.04381, 0.723, 0.05269, 0.7241, 0.05269, 0.7559, 0.04381, 0.723, 0.04381, 0.6897, 0.05269, 0.6929, 0.05269, 0.7241, 0.008684, 0.7903, 0.008684, 0.757, 0.01756, 0.7559, 0.01756, 0.7872, 0.3428, 0.01962, 0.3675, 0.006626, 0.37, 0.01697, 0.3468, 0.02916, 0.3017, 0.2823, 0.2868, 0.2541, 0.2943, 0.249, 0.3083, 0.2755, 0.5273, 0.2541, 0.5125, 0.2823, 0.5059, 0.2755, 0.5198, 0.249, 0.4769, 0.7437, 0.4769, 0.7771, 0.468, 0.7739, 0.468, 0.7427, 0.4943, 0.7437, 0.4943, 0.7098, 0.5032, 0.7108, 0.5032, 0.7427, 0.04381, 0.7903, 0.04381, 0.757, 0.05269, 0.7559, 0.05269, 0.7872, 0.5273, 0.09075, 0.5376, 0.1221, 0.5294, 0.1253, 0.5198, 0.09585, 0.3206, 0.03849, 0.3428, 0.01962, 0.3468, 0.02916, 0.326, 0.04685, 0.3206, 0.3064, 0.3017, 0.2823, 0.3083, 0.2755, 0.326, 0.298, 0.5376, 0.2227, 0.5273, 0.2541, 0.5198, 0.249, 0.5294, 0.2196, 0.4769, 0.7098, 0.4769, 0.7437, 0.468, 0.7427, 0.468, 0.7108, 0.4943, 0.7771, 0.4943, 0.7437, 0.5032, 0.7427, 0.5032, 0.7739, 0.4714, 0.3252, 0.4467, 0.3382, 0.4442, 0.3279, 0.4673, 0.3157, 0.5125, 0.06251, 0.5273, 0.09075, 0.5198, 0.09585, 0.5059, 0.06937, 0.3017, 0.06251, 0.3206, 0.03849, 0.326, 0.04685, 0.3083, 0.06937, 0.3428, 0.3252, 0.3206, 0.3064, 0.326, 0.298, 0.3468, 0.3157, 0.008684, 0.723, 0.008684, 0.6897, 0.01756, 0.6929, 0.01756, 0.7241, 0.4769, 0.6765, 0.4769, 0.7098, 0.468, 0.7108, 0.468, 0.6796, 0.2766, 0.2227, 0.2714, 0.1894, 0.2799, 0.1884, 0.2847, 0.2196, 0.03513, 0.7559, 0.02645, 0.757, 0.02645, 0.723, 0.03513, 0.7241, 0.008625, 0.5014, 0.0, 0.5003, 0.005215, 0.467, 0.01351, 0.4702, 0.01351, 0.4702, 0.005215, 0.467, 0.01544, 0.4356, 0.02309, 0.4408, 0.02309, 0.4408, 0.01544, 0.4356, 0.03029, 0.4074, 0.03699, 0.4144, 0.03699, 0.4144, 0.03029, 0.4074, 0.04919, 0.3834, 0.05469, 0.3919, 0.05469, 0.3919, 0.04919, 0.3834, 0.07142, 0.3645, 0.0755, 0.3742, 0.0755, 0.3742, 0.07142, 0.3645, 0.09611, 0.3515, 0.09863, 0.362, 0.09863, 0.362, 0.09611, 0.3515, 0.1223, 0.3449, 0.1232, 0.3558, 0.5032, 0.7109, 0.5119, 0.7098, 0.5119, 0.7437, 0.5032, 0.7427, 0.1482, 0.3558, 0.1491, 0.3449, 0.1753, 0.3515, 0.1728, 0.362, 0.1728, 0.362, 0.1753, 0.3515, 0.2, 0.3645, 0.1959, 0.3742, 0.1959, 0.3742, 0.2, 0.3645, 0.2222, 0.3834, 0.2167, 0.3919, 0.2167, 0.3919, 0.2222, 0.3834, 0.2411, 0.4074, 0.2344, 0.4144, 0.2344, 0.4144, 0.2411, 0.4074, 0.2559, 0.4356, 0.2483, 0.4408, 0.2483, 0.4408, 0.2559, 0.4356, 0.2662, 0.467, 0.2579, 0.4702, 0.4505, 0.7109, 0.4592, 0.7098, 0.4592, 0.7437, 0.4505, 0.7427, 0.2628, 0.5014, 0.2714, 0.5003, 0.2714, 0.5343, 0.2628, 0.5332, 0.2628, 0.5332, 0.2714, 0.5343, 0.2662, 0.5676, 0.2579, 0.5644, 0.2579, 0.5644, 0.2662, 0.5676, 0.2559, 0.599, 0.2483, 0.5938, 0.2483, 0.5938, 0.2559, 0.599, 0.2411, 0.6272, 0.2344, 0.6202, 0.2344, 0.6202, 0.2411, 0.6272, 0.2222, 0.6512, 0.2167, 0.6427, 0.2167, 0.6427, 0.2222, 0.6512, 0.2, 0.6701, 0.1959, 0.6604, 0.1959, 0.6604, 0.2, 0.6701, 0.1753, 0.6831, 0.1728, 0.6725, 0.4329, 0.7109, 0.4416, 0.7098, 0.4416, 0.7437, 0.4329, 0.7427, 0.1482, 0.6788, 0.1491, 0.6897, 0.1223, 0.6897, 0.1232, 0.6788, 0.1232, 0.6788, 0.1223, 0.6897, 0.09611, 0.6831, 0.09863, 0.6725, 0.09863, 0.6725, 0.09611, 0.6831, 0.07142, 0.6701, 0.0755, 0.6604, 0.0755, 0.6604, 0.07142, 0.6701, 0.04919, 0.6512, 0.05469, 0.6427, 0.05469, 0.6427, 0.04919, 0.6512, 0.03029, 0.6272, 0.03699, 0.6202, 0.03699, 0.6202, 0.03029, 0.6272, 0.01544, 0.599, 0.02309, 0.5938, 0.4936, 0.6446, 0.4714, 0.6635, 0.4673, 0.6539, 0.4882, 0.6362, 0.02309, 0.5938, 0.01544, 0.599, 0.005215, 0.5676, 0.01351, 0.5644, 0.01351, 0.5644, 0.005215, 0.5676, 1.518e-08, 0.5343, 0.008625, 0.5332, 0.008625, 0.5332, 0.008625, 0.5014, 0.01351, 0.4702, 0.02309, 0.4408, 0.03699, 0.4144, 0.05469, 0.3919, 0.0755, 0.3742, 0.09863, 0.362, 0.1232, 0.3558, 0.1482, 0.3558, 0.1728, 0.362, 0.1959, 0.3742, 0.2167, 0.3919, 0.2344, 0.4144, 0.2483, 0.4408, 0.2579, 0.4702, 0.2628, 0.5014, 0.2628, 0.5332, 0.2579, 0.5644, 0.2483, 0.5938, 0.2344, 0.6202, 0.2167, 0.6427, 0.1959, 0.6604, 0.1728, 0.6725, 0.1482, 0.6788, 0.1232, 0.6788, 0.09863, 0.6725, 0.0755, 0.6604, 0.05469, 0.6427, 0.03699, 0.6202, 0.02309, 0.5938, 0.01351, 0.5644, 0.4196, 0.6723, 0.3945, 0.6723, 0.37, 0.6661, 0.3468, 0.6539, 0.326, 0.6362, 0.3083, 0.6137, 0.2943, 0.5872, 0.2847, 0.5578, 0.2799, 0.5266, 0.2799, 0.4947, 0.2847, 0.4635, 0.2943, 0.4341, 0.3083, 0.4076, 0.326, 0.3851, 0.3468, 0.3674, 0.37, 0.3552, 0.3945, 0.349, 0.4196, 0.349, 0.4442, 0.3552, 0.4673, 0.3674, 0.4882, 0.3851, 0.5059, 0.4076, 0.5198, 0.4341, 0.5294, 0.4635, 0.5343, 0.4947, 0.5343, 0.5266, 0.5294, 0.5578, 0.5198, 0.5872, 0.5059, 0.6137, 0.4882, 0.6362, 0.4673, 0.6539, 0.4442, 0.6661, 0.4936, 0.3767, 0.5125, 0.4007, 0.5059, 0.4076, 0.4882, 0.3851, 0.2868, 0.429, 0.3017, 0.4007, 0.3083, 0.4076, 0.2943, 0.4341, 0.3675, 0.6765, 0.3428, 0.6635, 0.3468, 0.6539, 0.37, 0.6661, 0.5119, 0.7437, 0.5119, 0.7098, 0.5207, 0.7108, 0.5207, 0.7427, 0.3675, 0.3449, 0.3937, 0.3382, 0.3945, 0.349, 0.37, 0.3552, 0.2868, 0.5923, 0.2766, 0.561, 0.2847, 0.5578, 0.2943, 0.5872, 0.5125, 0.6206, 0.4936, 0.6446, 0.4882, 0.6362, 0.5059, 0.6137, 0.4714, 0.3579, 0.4936, 0.3767, 0.4882, 0.3851, 0.4673, 0.3674, 0.4416, 0.7098, 0.4416, 0.6765, 0.4505, 0.6796, 0.4505, 0.7108, 0.02645, 0.723, 0.02645, 0.757, 0.01756, 0.7559, 0.01756, 0.7241, 0.02645, 0.757, 0.02645, 0.7903, 0.01756, 0.7872, 0.01756, 0.7559, 0.5119, 0.7771, 0.5119, 0.7437, 0.5207, 0.7427, 0.5207, 0.7739, 0.3428, 0.3579, 0.3675, 0.3449, 0.37, 0.3552, 0.3468, 0.3674, 0.3017, 0.6206, 0.2868, 0.5923, 0.2943, 0.5872, 0.3083, 0.6137, 0.5273, 0.5923, 0.5125, 0.6206, 0.5059, 0.6137, 0.5198, 0.5872, 0.4592, 0.7098, 0.4592, 0.6765, 0.468, 0.6796, 0.468, 0.7108, 0.4416, 0.7437, 0.4416, 0.7098, 0.4505, 0.7108, 0.4505, 0.7427, 0.02645, 0.6897, 0.02645, 0.723, 0.01756, 0.7241, 0.01756, 0.6929, 0.5273, 0.429, 0.5376, 0.4604, 0.5294, 0.4635, 0.5198, 0.4341, 0.3206, 0.3767, 0.3428, 0.3579, 0.3468, 0.3674, 0.326, 0.3851, 0.3206, 0.6446, 0.3017, 0.6206, 0.3083, 0.6137, 0.326, 0.6362, 0.5376, 0.561, 0.5273, 0.5923, 0.5198, 0.5872, 0.5294, 0.5578, 0.4592, 0.7437, 0.4592, 0.7098, 0.468, 0.7108, 0.468, 0.7427, 0.4416, 0.7771, 0.4416, 0.7437, 0.4505, 0.7427, 0.4505, 0.7739, 0.4714, 0.6635, 0.4467, 0.6765, 0.4442, 0.6661, 0.4673, 0.6539, 0.5125, 0.4007, 0.5273, 0.429, 0.5198, 0.4341, 0.5059, 0.4076, 0.3017, 0.4007, 0.3206, 0.3767, 0.326, 0.3851, 0.3083, 0.4076, 0.3428, 0.6635, 0.3206, 0.6446, 0.326, 0.6362, 0.3468, 0.6539, 0.5119, 0.7098, 0.5119, 0.6765, 0.5207, 0.6796, 0.5207, 0.7108, 0.4592, 0.7771, 0.4592, 0.7437, 0.468, 0.7427, 0.468, 0.7739, 0.2766, 0.561, 0.2714, 0.5276, 0.2799, 0.5266, 0.2847, 0.5578, 0.5, 1.0, 0.5975, 0.9904, 0.6913, 0.9619, 0.7778, 0.9157, 0.8536, 0.8536, 0.9157, 0.7778, 0.9619, 0.6913, 0.9904, 0.5975, 1.0, 0.5, 0.9904, 0.4025, 0.8439, 0.4309, 0.8448, 0.4401, 0.8439, 0.4493, 0.8413, 0.4581, 0.8369, 0.4662, 0.8311, 0.4734, 0.8239, 0.4792, 0.8158, 0.4835, 0.807, 0.4862, 0.7978, 0.4871, 0.7887, 0.4862, 0.7798, 0.4835, 0.7717, 0.4792, 0.7646, 0.4734, 0.7587, 0.4662, 0.7544, 0.4581, 0.7517, 0.4493, 0.0, 0.5, 0.009607, 0.5975, 0.03806, 0.6913, 0.08427, 0.7778, 0.1464, 0.8536, 0.2222, 0.9157, 0.3087, 0.9619, 0.4025, 0.9904, 0.0, 0.0, 1.0, 0.0, 1.0, 1.0, 0.0, 1.0, 0.0, 0.0, 1.0, 0.0, 1.0, 1.0, 0.0, 1.0, 0.0, 0.0, 1.0, 0.0, 1.0, 1.0, 0.0, 1.0, 0.0, 0.0, 1.0, 0.0, 1.0, 1.0, 0.0, 1.0, 0.0, 0.0, 1.0, 0.0, 1.0, 1.0, 0.0, 1.0, 0.0, 0.0, 1.0, 0.0, 1.0, 1.0, 0.0, 1.0, 0.0, 0.0, 1.0, 0.0, 1.0, 1.0, 0.0, 1.0, 0.0, 0.0, 1.0, 0.0, 1.0, 1.0, 0.0, 1.0, 0.0, 0.0, 1.0, 0.0, 1.0, 1.0, 0.0, 1.0, 0.0, 0.0, 1.0, 0.0, 1.0, 1.0, 0.0, 1.0, 0.0, 0.0, 1.0, 0.0, 1.0, 1.0, 0.0, 1.0, 0.0, 0.0, 1.0, 0.0, 1.0, 1.0, 0.0, 1.0, 0.0, 0.0, 1.0, 0.0, 1.0, 1.0, 0.0, 1.0, 0.0, 0.0, 1.0, 0.0, 1.0, 1.0, 0.0, 1.0, 0.0, 0.0, 1.0, 0.0, 1.0, 1.0, 0.0, 1.0, 0.0, 0.0, 1.0, 0.0, 1.0, 1.0, 0.0, 1.0, 0.0, 0.0, 1.0, 0.0, 1.0, 1.0, 0.0, 1.0, 0.0, 0.0, 1.0, 0.0, 1.0, 1.0, 0.0, 1.0, 0.0, 0.0, 1.0, 0.0, 1.0, 1.0, 0.0, 1.0, 0.0, 0.0, 1.0, 0.0, 1.0, 1.0, 0.0, 1.0, 0.0, 0.0, 1.0, 0.0, 1.0, 1.0, 0.0, 1.0, 0.0, 0.0, 1.0, 0.0, 1.0, 1.0, 0.0, 1.0, 0.0, 0.0, 1.0, 0.0, 1.0, 1.0, 0.0, 1.0, 0.0, 0.0, 1.0, 0.0, 1.0, 1.0, 0.0, 1.0, 0.0, 0.0, 1.0, 0.0, 1.0, 1.0, 0.0, 1.0, 0.0, 0.0, 1.0, 0.0, 1.0, 1.0, 0.0, 1.0, 0.0, 0.0, 1.0, 0.0, 1.0, 1.0, 0.0, 1.0, 0.0, 0.0, 1.0, 0.0, 1.0, 1.0, 0.0, 1.0, 0.0, 0.0, 1.0, 0.0, 1.0, 1.0, 0.0, 1.0, 0.0, 0.0, 1.0, 0.0, 1.0, 1.0, 0.0, 1.0, 0.0, 0.0, 1.0, 0.0, 1.0, 1.0, 0.0, 1.0, 0.5, 1.0, 0.5975, 0.9904, 0.6913, 0.9619, 0.7778, 0.9157, 0.8536, 0.8536, 0.9157, 0.7778, 0.9619, 0.6913, 0.9904, 0.5975, 1.0, 0.5, 0.9904, 0.4025, 0.9619, 0.3087, 0.9157, 0.2222, 0.8536, 0.1464, 0.7778, 0.08427, 0.6913, 0.03806, 0.5975, 0.009607, 0.5, 0.0, 0.4025, 0.009607, 0.3087, 0.03806, 0.2222, 0.08427, 0.1464, 0.1464, 0.08426, 0.2222, 0.03806, 0.3087, 0.009607, 0.4025, 0.0, 0.5, 0.009607, 0.5975, 0.03806, 0.6913, 0.08427, 0.7778, 0.1464, 0.8536, 0.2222, 0.9157, 0.3087, 0.9619, 0.4025, 0.9904, 0.0, 0.0, 1.0, 0.0, 1.0, 1.0, 0.0, 1.0, 0.0, 0.0, 1.0, 0.0, 1.0, 1.0, 0.0, 1.0, 0.0, 0.0, 1.0, 0.0, 1.0, 1.0, 0.0, 1.0, 0.0, 0.0, 1.0, 0.0, 1.0, 1.0, 0.0, 1.0, 0.0, 0.0, 1.0, 0.0, 1.0, 1.0, 0.0, 1.0, 0.0, 0.0, 1.0, 0.0, 1.0, 1.0, 0.0, 1.0, 0.0, 0.0, 1.0, 0.0, 1.0, 1.0, 0.0, 1.0, 0.0, 0.0, 1.0, 0.0, 1.0, 1.0, 0.0, 1.0, 0.0, 0.0, 1.0, 0.0, 1.0, 1.0, 0.0, 1.0, 0.0, 0.0, 1.0, 0.0, 1.0, 1.0, 0.0, 1.0, 0.0, 0.0, 1.0, 0.0, 1.0, 1.0, 0.0, 1.0, 0.0, 0.0, 1.0, 0.0, 1.0, 1.0, 0.0, 1.0, 0.0, 0.0, 1.0, 0.0, 1.0, 1.0, 0.0, 1.0, 0.0, 0.0, 1.0, 0.0, 1.0, 1.0, 0.0, 1.0, 0.0, 0.0, 1.0, 0.0, 1.0, 1.0, 0.0, 1.0, 0.0, 0.0, 1.0, 0.0, 1.0, 1.0, 0.0, 1.0, 0.0, 0.0, 1.0, 0.0, 1.0, 1.0, 0.0, 1.0, 0.0, 0.0, 1.0, 0.0, 1.0, 1.0, 0.0, 1.0, 0.0, 0.0, 1.0, 0.0, 1.0, 1.0, 0.0, 1.0, 0.0, 0.0, 1.0, 0.0, 1.0, 1.0, 0.0, 1.0, 0.0, 0.0, 1.0, 0.0, 1.0, 1.0, 0.0, 1.0, 0.0, 0.0, 1.0, 0.0, 1.0, 1.0, 0.0, 1.0, 0.0, 0.0, 1.0, 0.0, 1.0, 1.0, 0.0, 1.0, 0.0, 0.0, 1.0, 0.0, 1.0, 1.0, 0.0, 1.0, 0.0, 0.0, 1.0, 0.0, 1.0, 1.0, 0.0, 1.0, 0.0, 0.0, 1.0, 0.0, 1.0, 1.0, 0.0, 1.0, 0.0, 0.0, 1.0, 0.0, 1.0, 1.0, 0.0, 1.0, 0.0, 0.0, 1.0, 0.0, 1.0, 1.0, 0.0, 1.0, 0.0, 0.0, 1.0, 0.0, 1.0, 1.0, 0.0, 1.0, 0.0, 0.0, 1.0, 0.0, 1.0, 1.0, 0.0, 1.0, 0.0, 0.0, 1.0, 0.0, 1.0, 1.0, 0.0, 1.0, 0.0, 0.5, 0.7517, 0.4493, 0.7508, 0.4401, 0.7517, 0.4309, 0.7544, 0.4221, 0.7587, 0.414, 0.7646, 0.4069, 0.7717, 0.401, 0.7798, 0.3967, 0.7887, 0.394, 0.7978, 0.3931, 0.807, 0.394, 0.8158, 0.3967, 0.8239, 0.401, 0.8311, 0.4069, 0.8369, 0.414, 0.8413, 0.4221, 0.8439, 0.4309, 0.9904, 0.4025, 0.9619, 0.3087, 0.9157, 0.2222, 0.8536, 0.1464, 0.7778, 0.08427, 0.6913, 0.03806, 0.5975, 0.009607, 0.5, 0.0, 0.4025, 0.009607, 0.3087, 0.03806, 0.2222, 0.08427, 0.1464, 0.1464, 0.08426, 0.2222, 0.03806, 0.3087, 0.009607, 0.4025, 0.0, 0.0, 0.0, 0.0, 0.0, 0.0, 0.0, 0.0, 0.0, 0.0, 0.0, 0.0, 0.0, 0.0, 0.0, 0.0, 0.0, 0.0, 0.0, 0.0, 0.0, 0.0, 0.0, 0.0, 0.0, 0.0, 0.0, 0.0, 0.0, 0.0, 0.0, 0.0, 0.0, 0.0, 0.0, 0.0, 0.0, 0.0, 0.0, 0.0, 0.0, 0.0, 0.0, 0.0, 0.0, 0.0, 0.0, 0.0, 0.0, 0.0, 0.0, 0.0, 0.0, 0.0, 0.0, 0.0, 0.0, 0.0, 0.0, 0.0, 0.0, 0.0, 0.0, 0.0, 0.0, 0.0, 0.0, 0.0, 0.0, 0.0, 0.0, 0.0, 0.0, 0.0, 0.0, 0.0, 0.0, 0.0, 0.0, 0.0, 0.0, 0.0, 0.0, 0.0, 0.0, 0.0, 0.0, 0.0, 0.0, 0.0, 0.0, 0.0, 0.0, 0.0, 0.0, 0.0, 0.0, 0.0, 0.0, 0.0, 0.0, 0.0, 0.0, 0.0, 0.0, 0.0, 0.0, 0.0, 0.0, 0.0, 0.0, 0.0, 0.0, 0.0, 0.0, 0.0, 0.0, 0.0, 0.0, 0.0, 0.0, 0.0, 0.0, 0.0, 0.0, 0.0, 0.0, 0.0, 0.0, 0.0, 0.0, 0.0, 0.0, 0.0, 0.0, 0.0, 0.0, 0.0, 0.0, 0.0, 0.0, 0.0, 0.0, 0.0, 0.0, 0.0, 0.0, 0.0, 0.0, 0.0, 0.0, 0.0, 0.0, 0.0, 0.0, 0.0, 0.0, 0.0, 0.0, 0.0, 0.0, 0.0, 0.0, 0.0, 0.0, 0.0, 0.0, 0.0, 0.0, 0.0, 0.0, 0.0, 0.0, 0.0, 0.0, 0.0, 0.0, 0.0, 0.0, 0.0, 0.0, 0.0, 0.0, 0.0, 0.0, 0.0, 0.0, 0.0, 0.0, 0.0, 0.0, 0.0, 0.0, 0.0, 0.0, 0.0, 0.0, 0.0, 0.0, 0.0, 0.0, 0.0, 0.0, 0.0, 0.0, 0.0, 0.0, 0.0, 0.0, 0.0, 0.0, 0.0, 0.0, 0.0, 0.0, 0.0, 0.0, 0.0, 0.0, 0.0, 0.0, 0.0, 0.0, 0.0, 0.0, 0.0, 0.0, 0.0, 0.0, 0.0, 0.0, 0.0, 0.0, 0.0, 0.0, 0.0, 0.0, 0.0, 0.0, 0.0, 0.0, 0.0, 0.0, 0.0, 0.0, 0.0, 0.0, 0.0, 0.0, 0.0, 0.0, 0.0, 0.0, 0.0, 0.0, 0.0, 0.0, 0.0, 0.0, 0.0, 0.0, 0.0, 0.0, 0.0, 0.0, 0.0, 0.0, 0.0, 0.0, 0.0, 0.0, 0.0, 0.0, 0.0, 0.0, 0.0, 0.0, 0.0, 0.0, 0.0, 0.0, 0.0, 0.0, 0.0, 0.0, 0.0, 0.0, 0.0, 0.0, 0.0, 0.0, 0.0, 0.0, 0.0, 0.0, 0.0, 0.0, 0.0, 0.0, 0.0, 0.0, 0.0, 0.0, 0.0, 0.0, 0.0, 0.0, 0.0, 0.0, 0.0, 0.0, 0.0, 0.0, 0.0, 0.0, 0.0, 0.0, 0.0, 0.0, 0.0, 0.0, 0.0, 0.0, 0.0, 0.0, 0.0, 0.0, 0.0, 0.0, 0.0, 0.0, 0.0, 0.0, 0.0, 0.0, 0.0, 0.0, 0.0, 0.0, 0.0, 0.0, 0.0, 0.0, 0.0, 0.0, 0.0, 0.0, 0.0, 0.0, 0.0, 0.0, 0.0, 0.0, 0.0, 0.0, 0.0, 0.0, 0.0, 0.0, 0.0, 0.0, 0.0, 0.0, 0.0, 0.0, 0.0, 0.0, 0.0, 0.0, 0.0, 0.0, 0.0, 0.0, 0.0, 0.0, 0.0, 0.0, 0.0, 0.0, 0.0, 0.0, 0.0, 0.0, 0.0, 0.0, 0.0, 0.0, 0.0, 0.0, 0.0, 0.0, 0.0, 0.0, 0.0, 0.0, 0.0, 0.0, 0.0, 0.0, 0.0, 0.0, 0.0, 0.0, 0.0, 0.0, 0.0, 0.0, 0.0, 0.0, 0.0, 0.0, 0.0, 0.0, 0.0, 0.0, 0.0, 0.0, 0.0, 0.0, 0.0, 0.0, 0.0, 0.0, 0.0, 0.0, 0.0, 0.0, 0.0, 0.0, 0.0, 0.0, 0.0, 0.0, 0.0, 0.0, 0.0, 0.0, 0.0, 0.0, 0.0, 0.0, 0.0, 0.0, 0.0, 0.0, 0.0, 0.0, 0.0, 0.0, 0.0, 0.0, 0.0, 0.0, 0.0, 0.0, 0.0, 0.0, 0.0, 0.0, 0.0, 0.0, 0.0, 0.0, 0.0, 0.0, 0.0, 0.0, 0.0, 0.0, 0.0, 0.0, 0.0, 0.0, 0.0, 0.0, 0.0, 0.0, 0.0, 0.0, 0.0, 0.0, 0.0, 0.0, 0.0, 0.0, 0.0, 0.0, 0.0, 0.0, 0.0, 0.0, 0.0, 0.0, 0.0, 0.0, 0.0, 0.0, 0.0, 0.0, 0.0, 0.0, 0.0, 0.0, 0.0, 0.0, 0.0, 0.0, 0.0, 0.0, 0.0, 0.0, 0.0, 0.0, 0.0, 0.0, 0.0, 0.0, 0.0, 0.0, 0.0, 0.0, 0.0, 0.0, 0.0, 0.0, 0.0, 0.0, 0.0, 0.0, 0.0, 0.0, 0.0, 0.0, 0.0, 0.0, 0.0, 0.0, 0.0, 0.0, 0.0, 0.0, 0.0, 0.0, 0.0, 0.0, 0.0, 0.0, 0.0, 0.0, 0.0, 0.0, 0.0, 0.0, 0.0, 0.0, 0.0, 0.0, 0.0, 0.0, 0.0, 0.0, 0.0, 0.0, 0.0, 0.0, 0.0, 0.0, 0.0, 0.0, 0.0, 0.0, 0.0, 0.0, 0.0, 0.0, 0.0, 0.0, 0.0, 0.0, 0.0, 0.0, 0.0, 0.0, 0.0, 0.0, 0.0, 0.0, 0.0, 0.0, 0.0, 0.0, 0.0, 0.0, 0.0, 0.0, 0.0, 0.0, 0.0, 0.0, 0.0, 0.0, 0.0, 0.0, 0.0, 0.0, 0.0, 0.0, 0.0, 0.0, 0.0, 0.0, 0.0, 0.0, 0.0, 0.0, 0.0, 0.0, 0.0, 0.0, 0.0, 0.0, 0.0, 0.0, 0.0, 0.0, 0.0, 0.0, 0.0, 0.0, 0.0, 0.0, 0.0, 0.0, 0.0, 0.0, 0.0, 0.0, 0.0, 0.0, 0.0, 0.0, 0.0, 0.0, 0.0, 0.0, 0.0, 0.0, 0.0, 0.0, 0.0, 0.0, 0.0, 0.0, 0.0, 0.0, 0.0, 0.0, 0.0, 0.0, 0.0, 0.0, 0.0, 0.0, 0.0, 0.0, 0.0, 0.0, 0.0, 0.0, 0.0, 0.0, 0.0, 0.0, 0.0, 0.0, 0.0, 0.0, 0.0, 0.0, 0.0, 0.0, 0.0, 0.0, 0.0, 0.0, 0.0, 0.0, 0.0, 0.0, 0.0, 0.0, 0.0, 0.0, 0.0, 0.0, 0.0, 0.0, 0.0, 0.0, 0.0, 0.0, 0.0, 0.0, 0.0, 0.0, 0.0, 0.0, 0.0, 0.0, 0.0, 0.0, 0.0, 0.0, 0.0, 0.0, 0.0, 0.0, 0.0, 0.0, 0.0, 0.0, 0.0, 0.0, 0.0, 0.0, 0.0, 0.0, 0.0, 0.0, 0.0, 0.0, 0.0, 0.0, 0.0, 0.0, 0.0, 0.0, 0.0, 0.0, 0.0, 0.0, 0.0, 0.0, 0.0, 0.0, 0.0, 0.0, 0.0, 0.0, 0.0, 0.0, 0.0, 0.0, 0.0, 0.0, 0.0, 0.0, 0.0, 0.0, 0.0, 0.0, 0.0, 0.0, 0.0, 0.0, 0.0, 0.0, 0.0])
me_cylinder.materials.append(mat_redsteel)
me_cylinder.materials.append(mat_yellowsteel)
me_cylinder.materials.append(mat_shinymetalbarreltop)
me_cylinder.use_remesh_preserve_volume = False
me_cylinder.use_remesh_preserve_attributes = False
me_cylinder.use_mirror_vertex_groups = False
me_cylinder.update()

# ---- objects
ob_oilbarrel = bpy.data.objects.new('oilBarrel', me_cylinder)
ob_lamp = bpy.data.objects.new('Lamp', light_lamp)
ob_camera = bpy.data.objects.new('Camera', cam_camera)

# ---- transforms, parenting, visibility, modifiers, constraints
ob_oilbarrel.location = (0.0, 0.0, 1.334)
ob_oilbarrel.scale = (1.0, 1.0, 1.301)
ob_oilbarrel.lineart.crease_threshold = 0.0
ob_lamp.location = (-0.7299, 1.005, 3.532)
ob_lamp.rotation_euler = (0.6503, 0.05522, 1.866)
ob_lamp.lock_rotations_4d = False
ob_lamp.empty_display_type = 'ARROWS'
ob_lamp.color = (0.0, 0.0, 0.0, 0.0)
ob_lamp.lineart.crease_threshold = 0.0
ob_camera.location = (7.481, -6.508, 5.344)
ob_camera.rotation_euler = (1.109, 0.0, 0.8149)
ob_camera.lock_rotations_4d = False
ob_camera.empty_display_type = 'ARROWS'
ob_camera.color = (0.0, 0.0, 0.0, 0.0)
ob_camera.display_type = 'WIRE'
ob_camera.lineart.crease_threshold = 0.0

# ---- collection membership
col_collection_1.objects.link(ob_oilbarrel)
col_collection_1.objects.link(ob_lamp)
col_collection_1.objects.link(ob_camera)

# ---- scene / render settings (as saved in the file)
scene.camera = ob_camera
scene.frame_start = 1; scene.frame_end = 250; scene.frame_set(1)
scene.render.engine = 'CYCLES'
scene.render.resolution_percentage = 50
scene.render.dither_intensity = 0.0
scene.cycles.use_denoising = False
scene.cycles.samples = 128
scene.cycles.sampling_pattern = 'TABULATED_SOBOL'
scene.cycles.use_adaptive_sampling = False
scene.cycles.use_light_tree = False
scene.cycles.blur_glossy = 0.0
scene.cycles.sample_clamp_indirect = 0.0
scene.view_settings.view_transform = 'Standard'
bpy.context.view_layer.update()
